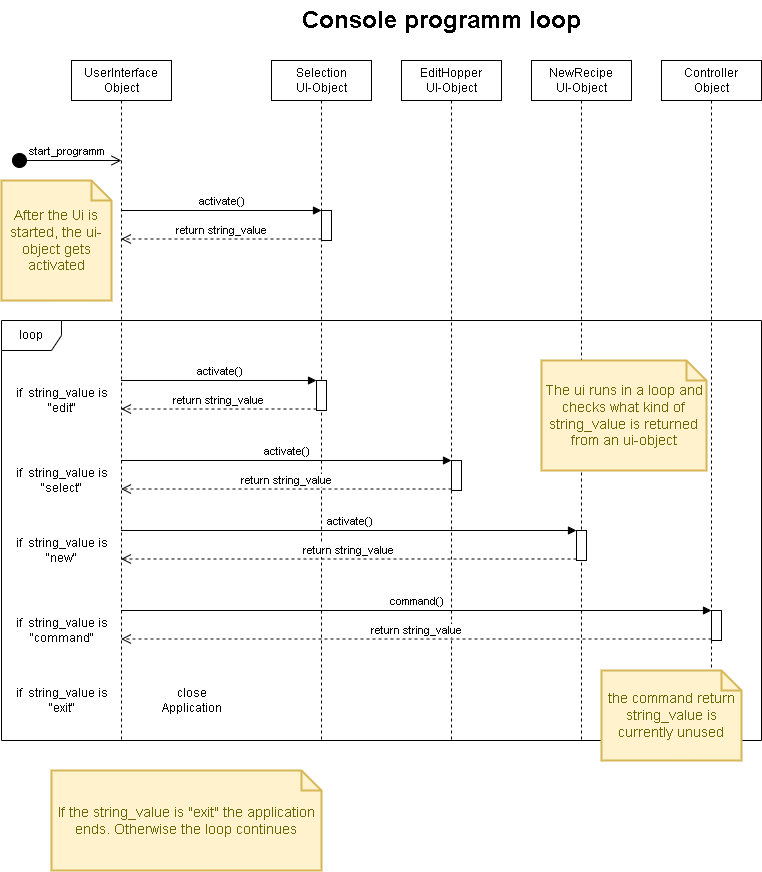

The diagram above was exported from draw.io. Its source (the exported page's mxGraphModel, read from the mxfile embedded in the PNG):
<mxGraphModel dx="1662" dy="857" grid="1" gridSize="10" guides="1" tooltips="1" connect="1" arrows="1" fold="1" page="1" pageScale="1" pageWidth="827" pageHeight="1169" math="0" shadow="0">
  <root>
    <mxCell id="0" />
    <mxCell id="1" parent="0" />
    <mxCell id="L6Jl-9F08sSNvtZIbsRx-1" value="UserInterface&lt;br&gt;Object" style="shape=umlLifeline;perimeter=lifelinePerimeter;whiteSpace=wrap;html=1;container=1;collapsible=0;recursiveResize=0;outlineConnect=0;" parent="1" vertex="1">
      <mxGeometry x="80" y="80" width="100" height="680" as="geometry" />
    </mxCell>
    <mxCell id="L6Jl-9F08sSNvtZIbsRx-2" value="Selection&lt;br&gt;UI-Object" style="shape=umlLifeline;perimeter=lifelinePerimeter;whiteSpace=wrap;html=1;container=1;collapsible=0;recursiveResize=0;outlineConnect=0;" parent="1" vertex="1">
      <mxGeometry x="280" y="80" width="100" height="680" as="geometry" />
    </mxCell>
    <mxCell id="L6Jl-9F08sSNvtZIbsRx-6" value="" style="html=1;points=[];perimeter=orthogonalPerimeter;" parent="L6Jl-9F08sSNvtZIbsRx-2" vertex="1">
      <mxGeometry x="50" y="150" width="10" height="30" as="geometry" />
    </mxCell>
    <mxCell id="L6Jl-9F08sSNvtZIbsRx-9" value="" style="html=1;points=[];perimeter=orthogonalPerimeter;" parent="L6Jl-9F08sSNvtZIbsRx-2" vertex="1">
      <mxGeometry x="45" y="320" width="10" height="30" as="geometry" />
    </mxCell>
    <mxCell id="L6Jl-9F08sSNvtZIbsRx-3" value="EditHopper&lt;br&gt;UI-Object" style="shape=umlLifeline;perimeter=lifelinePerimeter;whiteSpace=wrap;html=1;container=1;collapsible=0;recursiveResize=0;outlineConnect=0;" parent="1" vertex="1">
      <mxGeometry x="410" y="80" width="100" height="680" as="geometry" />
    </mxCell>
    <mxCell id="L6Jl-9F08sSNvtZIbsRx-12" value="" style="html=1;points=[];perimeter=orthogonalPerimeter;" parent="L6Jl-9F08sSNvtZIbsRx-3" vertex="1">
      <mxGeometry x="50" y="400" width="10" height="30" as="geometry" />
    </mxCell>
    <mxCell id="L6Jl-9F08sSNvtZIbsRx-4" value="NewRecipe&lt;br&gt;UI-Object" style="shape=umlLifeline;perimeter=lifelinePerimeter;whiteSpace=wrap;html=1;container=1;collapsible=0;recursiveResize=0;outlineConnect=0;" parent="1" vertex="1">
      <mxGeometry x="540" y="80" width="100" height="680" as="geometry" />
    </mxCell>
    <mxCell id="L6Jl-9F08sSNvtZIbsRx-18" value="" style="html=1;points=[];perimeter=orthogonalPerimeter;" parent="L6Jl-9F08sSNvtZIbsRx-4" vertex="1">
      <mxGeometry x="45" y="470" width="10" height="30" as="geometry" />
    </mxCell>
    <mxCell id="L6Jl-9F08sSNvtZIbsRx-5" value="start_programm" style="html=1;verticalAlign=bottom;startArrow=circle;startFill=1;endArrow=open;startSize=6;endSize=8;rounded=0;" parent="1" edge="1">
      <mxGeometry width="80" relative="1" as="geometry">
        <mxPoint x="20" y="180" as="sourcePoint" />
        <mxPoint x="130" y="180" as="targetPoint" />
      </mxGeometry>
    </mxCell>
    <mxCell id="L6Jl-9F08sSNvtZIbsRx-7" value="activate()" style="html=1;verticalAlign=bottom;endArrow=block;entryX=0;entryY=0;rounded=0;" parent="1" source="L6Jl-9F08sSNvtZIbsRx-1" target="L6Jl-9F08sSNvtZIbsRx-6" edge="1">
      <mxGeometry relative="1" as="geometry">
        <mxPoint x="260" y="230" as="sourcePoint" />
      </mxGeometry>
    </mxCell>
    <mxCell id="L6Jl-9F08sSNvtZIbsRx-8" value="return string_value" style="html=1;verticalAlign=bottom;endArrow=open;dashed=1;endSize=8;exitX=0;exitY=0.95;rounded=0;" parent="1" source="L6Jl-9F08sSNvtZIbsRx-6" target="L6Jl-9F08sSNvtZIbsRx-1" edge="1">
      <mxGeometry relative="1" as="geometry">
        <mxPoint x="260" y="306" as="targetPoint" />
      </mxGeometry>
    </mxCell>
    <mxCell id="L6Jl-9F08sSNvtZIbsRx-11" value="return string_value" style="html=1;verticalAlign=bottom;endArrow=open;dashed=1;endSize=8;exitX=0;exitY=0.95;rounded=0;" parent="1" source="L6Jl-9F08sSNvtZIbsRx-9" target="L6Jl-9F08sSNvtZIbsRx-1" edge="1">
      <mxGeometry relative="1" as="geometry">
        <mxPoint x="260" y="376" as="targetPoint" />
      </mxGeometry>
    </mxCell>
    <mxCell id="L6Jl-9F08sSNvtZIbsRx-10" value="activate()" style="html=1;verticalAlign=bottom;endArrow=block;entryX=0;entryY=0;rounded=0;" parent="1" source="L6Jl-9F08sSNvtZIbsRx-1" target="L6Jl-9F08sSNvtZIbsRx-9" edge="1">
      <mxGeometry relative="1" as="geometry">
        <mxPoint x="260" y="300" as="sourcePoint" />
      </mxGeometry>
    </mxCell>
    <mxCell id="L6Jl-9F08sSNvtZIbsRx-13" value="activate()" style="html=1;verticalAlign=bottom;endArrow=block;entryX=0;entryY=0;rounded=0;" parent="1" source="L6Jl-9F08sSNvtZIbsRx-1" target="L6Jl-9F08sSNvtZIbsRx-12" edge="1">
      <mxGeometry relative="1" as="geometry">
        <mxPoint x="390" y="480" as="sourcePoint" />
      </mxGeometry>
    </mxCell>
    <mxCell id="L6Jl-9F08sSNvtZIbsRx-14" value="return string_value" style="html=1;verticalAlign=bottom;endArrow=open;dashed=1;endSize=8;exitX=0;exitY=0.95;rounded=0;" parent="1" source="L6Jl-9F08sSNvtZIbsRx-12" target="L6Jl-9F08sSNvtZIbsRx-1" edge="1">
      <mxGeometry relative="1" as="geometry">
        <mxPoint x="390" y="556" as="targetPoint" />
      </mxGeometry>
    </mxCell>
    <mxCell id="L6Jl-9F08sSNvtZIbsRx-19" value="activate()" style="html=1;verticalAlign=bottom;endArrow=block;entryX=0;entryY=0;rounded=0;" parent="1" source="L6Jl-9F08sSNvtZIbsRx-1" target="L6Jl-9F08sSNvtZIbsRx-18" edge="1">
      <mxGeometry relative="1" as="geometry">
        <mxPoint x="520" y="560" as="sourcePoint" />
      </mxGeometry>
    </mxCell>
    <mxCell id="L6Jl-9F08sSNvtZIbsRx-20" value="return string_value" style="html=1;verticalAlign=bottom;endArrow=open;dashed=1;endSize=8;exitX=0;exitY=0.95;rounded=0;" parent="1" source="L6Jl-9F08sSNvtZIbsRx-18" target="L6Jl-9F08sSNvtZIbsRx-1" edge="1">
      <mxGeometry relative="1" as="geometry">
        <mxPoint x="520" y="636" as="targetPoint" />
      </mxGeometry>
    </mxCell>
    <mxCell id="L6Jl-9F08sSNvtZIbsRx-21" value="Controller&lt;br&gt;Object" style="shape=umlLifeline;perimeter=lifelinePerimeter;whiteSpace=wrap;html=1;container=1;collapsible=0;recursiveResize=0;outlineConnect=0;" parent="1" vertex="1">
      <mxGeometry x="670" y="80" width="100" height="680" as="geometry" />
    </mxCell>
    <mxCell id="L6Jl-9F08sSNvtZIbsRx-22" value="" style="html=1;points=[];perimeter=orthogonalPerimeter;" parent="L6Jl-9F08sSNvtZIbsRx-21" vertex="1">
      <mxGeometry x="50" y="550" width="10" height="30" as="geometry" />
    </mxCell>
    <mxCell id="L6Jl-9F08sSNvtZIbsRx-23" value="command()" style="html=1;verticalAlign=bottom;endArrow=block;entryX=0;entryY=0;rounded=0;" parent="1" source="L6Jl-9F08sSNvtZIbsRx-1" target="L6Jl-9F08sSNvtZIbsRx-22" edge="1">
      <mxGeometry relative="1" as="geometry">
        <mxPoint x="650" y="630" as="sourcePoint" />
      </mxGeometry>
    </mxCell>
    <mxCell id="L6Jl-9F08sSNvtZIbsRx-24" value="return string_value" style="html=1;verticalAlign=bottom;endArrow=open;dashed=1;endSize=8;exitX=0;exitY=0.95;rounded=0;" parent="1" source="L6Jl-9F08sSNvtZIbsRx-22" target="L6Jl-9F08sSNvtZIbsRx-1" edge="1">
      <mxGeometry relative="1" as="geometry">
        <mxPoint x="650" y="706" as="targetPoint" />
      </mxGeometry>
    </mxCell>
    <mxCell id="L6Jl-9F08sSNvtZIbsRx-26" value="if&amp;nbsp; string_value is&lt;br&gt;&quot;select&quot;" style="text;html=1;align=center;verticalAlign=middle;resizable=0;points=[];autosize=1;strokeColor=none;fillColor=none;" parent="1" vertex="1">
      <mxGeometry x="10" y="480" width="120" height="40" as="geometry" />
    </mxCell>
    <mxCell id="L6Jl-9F08sSNvtZIbsRx-27" value="if&amp;nbsp; string_value is&lt;br&gt;&quot;edit&quot;" style="text;html=1;align=center;verticalAlign=middle;resizable=0;points=[];autosize=1;strokeColor=none;fillColor=none;" parent="1" vertex="1">
      <mxGeometry x="10" y="400" width="120" height="40" as="geometry" />
    </mxCell>
    <mxCell id="L6Jl-9F08sSNvtZIbsRx-28" value="if&amp;nbsp; string_value is&lt;br&gt;&quot;new&quot;" style="text;html=1;align=center;verticalAlign=middle;resizable=0;points=[];autosize=1;strokeColor=none;fillColor=none;" parent="1" vertex="1">
      <mxGeometry x="10" y="550" width="120" height="40" as="geometry" />
    </mxCell>
    <mxCell id="L6Jl-9F08sSNvtZIbsRx-30" value="if&amp;nbsp; string_value is&lt;br&gt;&quot;command&quot;" style="text;html=1;align=center;verticalAlign=middle;resizable=0;points=[];autosize=1;strokeColor=none;fillColor=none;" parent="1" vertex="1">
      <mxGeometry x="10" y="630" width="120" height="40" as="geometry" />
    </mxCell>
    <mxCell id="L6Jl-9F08sSNvtZIbsRx-31" value="if&amp;nbsp; string_value is&lt;br&gt;&quot;exit&quot;" style="text;html=1;align=center;verticalAlign=middle;resizable=0;points=[];autosize=1;strokeColor=none;fillColor=none;" parent="1" vertex="1">
      <mxGeometry x="10" y="700" width="120" height="40" as="geometry" />
    </mxCell>
    <mxCell id="L6Jl-9F08sSNvtZIbsRx-32" value="close&lt;br&gt;Application" style="text;html=1;align=center;verticalAlign=middle;resizable=0;points=[];autosize=1;strokeColor=none;fillColor=none;" parent="1" vertex="1">
      <mxGeometry x="160" y="700" width="80" height="40" as="geometry" />
    </mxCell>
    <mxCell id="L6Jl-9F08sSNvtZIbsRx-34" value="loop" style="shape=umlFrame;whiteSpace=wrap;html=1;" parent="1" vertex="1">
      <mxGeometry x="10" y="340" width="760" height="420" as="geometry" />
    </mxCell>
    <mxCell id="L6Jl-9F08sSNvtZIbsRx-36" value="Console programm loop" style="text;strokeColor=none;fillColor=none;html=1;fontSize=24;fontStyle=1;verticalAlign=middle;align=center;" parent="1" vertex="1">
      <mxGeometry x="400" y="20" width="100" height="40" as="geometry" />
    </mxCell>
    <mxCell id="T_e_LNztw5yrr7LFsKrL-1" value="After the Ui is started, the ui-object gets activated" style="shape=note;strokeWidth=2;fontSize=14;size=20;whiteSpace=wrap;html=1;fillColor=#fff2cc;strokeColor=#d6b656;fontColor=#666600;" parent="1" vertex="1">
      <mxGeometry x="10" y="200" width="110" height="120" as="geometry" />
    </mxCell>
    <mxCell id="T_e_LNztw5yrr7LFsKrL-2" value="The ui runs in a loop and checks what kind of string_value is returned from an ui-object" style="shape=note;strokeWidth=2;fontSize=14;size=20;whiteSpace=wrap;html=1;fillColor=#fff2cc;strokeColor=#d6b656;fontColor=#666600;" parent="1" vertex="1">
      <mxGeometry x="550" y="380" width="165" height="110" as="geometry" />
    </mxCell>
    <mxCell id="T_e_LNztw5yrr7LFsKrL-3" value="If the string_value is &quot;exit&quot; the application ends. Otherwise the loop continues" style="shape=note;strokeWidth=2;fontSize=14;size=20;whiteSpace=wrap;html=1;fillColor=#fff2cc;strokeColor=#d6b656;fontColor=#666600;" parent="1" vertex="1">
      <mxGeometry x="60" y="790" width="270" height="100" as="geometry" />
    </mxCell>
    <mxCell id="v5yUOO68RXPdWmK1lbCo-1" value="the command return string_value is currently unused" style="shape=note;strokeWidth=2;fontSize=14;size=20;whiteSpace=wrap;html=1;fillColor=#fff2cc;strokeColor=#d6b656;fontColor=#666600;" parent="1" vertex="1">
      <mxGeometry x="610" y="690" width="140" height="90" as="geometry" />
    </mxCell>
  </root>
</mxGraphModel>